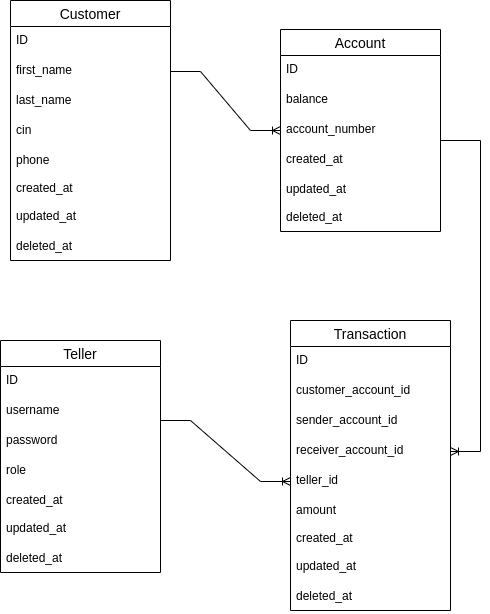

The diagram above was exported from draw.io. Its source (the exported page's mxGraphModel, read from the mxfile embedded in the PNG):
<mxGraphModel dx="1426" dy="616" grid="1" gridSize="10" guides="1" tooltips="1" connect="1" arrows="1" fold="1" page="1" pageScale="1" pageWidth="850" pageHeight="1100" math="0" shadow="0">
  <root>
    <mxCell id="0" />
    <mxCell id="1" parent="0" />
    <mxCell id="ym0wjfz21aIBzYbXAG4x-34" value="Account" style="swimlane;fontStyle=0;childLayout=stackLayout;horizontal=1;startSize=26;horizontalStack=0;resizeParent=1;resizeParentMax=0;resizeLast=0;collapsible=1;marginBottom=0;align=center;fontSize=14;" vertex="1" parent="1">
      <mxGeometry x="370" y="139" width="160" height="202" as="geometry" />
    </mxCell>
    <mxCell id="ym0wjfz21aIBzYbXAG4x-35" value="ID" style="text;strokeColor=none;fillColor=none;spacingLeft=4;spacingRight=4;overflow=hidden;rotatable=0;points=[[0,0.5],[1,0.5]];portConstraint=eastwest;fontSize=12;" vertex="1" parent="ym0wjfz21aIBzYbXAG4x-34">
      <mxGeometry y="26" width="160" height="30" as="geometry" />
    </mxCell>
    <mxCell id="ym0wjfz21aIBzYbXAG4x-36" value="balance" style="text;strokeColor=none;fillColor=none;spacingLeft=4;spacingRight=4;overflow=hidden;rotatable=0;points=[[0,0.5],[1,0.5]];portConstraint=eastwest;fontSize=12;" vertex="1" parent="ym0wjfz21aIBzYbXAG4x-34">
      <mxGeometry y="56" width="160" height="30" as="geometry" />
    </mxCell>
    <mxCell id="ym0wjfz21aIBzYbXAG4x-38" value="account_number" style="text;strokeColor=none;fillColor=none;spacingLeft=4;spacingRight=4;overflow=hidden;rotatable=0;points=[[0,0.5],[1,0.5]];portConstraint=eastwest;fontSize=12;" vertex="1" parent="ym0wjfz21aIBzYbXAG4x-34">
      <mxGeometry y="86" width="160" height="30" as="geometry" />
    </mxCell>
    <mxCell id="ym0wjfz21aIBzYbXAG4x-39" value="created_at" style="text;strokeColor=none;fillColor=none;spacingLeft=4;spacingRight=4;overflow=hidden;rotatable=0;points=[[0,0.5],[1,0.5]];portConstraint=eastwest;fontSize=12;" vertex="1" parent="ym0wjfz21aIBzYbXAG4x-34">
      <mxGeometry y="116" width="160" height="30" as="geometry" />
    </mxCell>
    <mxCell id="ym0wjfz21aIBzYbXAG4x-37" value="updated_at" style="text;strokeColor=none;fillColor=none;spacingLeft=4;spacingRight=4;overflow=hidden;rotatable=0;points=[[0,0.5],[1,0.5]];portConstraint=eastwest;fontSize=12;" vertex="1" parent="ym0wjfz21aIBzYbXAG4x-34">
      <mxGeometry y="146" width="160" height="28" as="geometry" />
    </mxCell>
    <mxCell id="ym0wjfz21aIBzYbXAG4x-41" value="deleted_at" style="text;strokeColor=none;fillColor=none;spacingLeft=4;spacingRight=4;overflow=hidden;rotatable=0;points=[[0,0.5],[1,0.5]];portConstraint=eastwest;fontSize=12;" vertex="1" parent="ym0wjfz21aIBzYbXAG4x-34">
      <mxGeometry y="174" width="160" height="28" as="geometry" />
    </mxCell>
    <mxCell id="ym0wjfz21aIBzYbXAG4x-42" value="Customer" style="swimlane;fontStyle=0;childLayout=stackLayout;horizontal=1;startSize=26;horizontalStack=0;resizeParent=1;resizeParentMax=0;resizeLast=0;collapsible=1;marginBottom=0;align=center;fontSize=14;" vertex="1" parent="1">
      <mxGeometry x="100" y="110" width="160" height="260" as="geometry" />
    </mxCell>
    <mxCell id="ym0wjfz21aIBzYbXAG4x-43" value="ID" style="text;strokeColor=none;fillColor=none;spacingLeft=4;spacingRight=4;overflow=hidden;rotatable=0;points=[[0,0.5],[1,0.5]];portConstraint=eastwest;fontSize=12;" vertex="1" parent="ym0wjfz21aIBzYbXAG4x-42">
      <mxGeometry y="26" width="160" height="30" as="geometry" />
    </mxCell>
    <mxCell id="ym0wjfz21aIBzYbXAG4x-44" value="first_name" style="text;strokeColor=none;fillColor=none;spacingLeft=4;spacingRight=4;overflow=hidden;rotatable=0;points=[[0,0.5],[1,0.5]];portConstraint=eastwest;fontSize=12;" vertex="1" parent="ym0wjfz21aIBzYbXAG4x-42">
      <mxGeometry y="56" width="160" height="30" as="geometry" />
    </mxCell>
    <mxCell id="ym0wjfz21aIBzYbXAG4x-45" value="last_name" style="text;strokeColor=none;fillColor=none;spacingLeft=4;spacingRight=4;overflow=hidden;rotatable=0;points=[[0,0.5],[1,0.5]];portConstraint=eastwest;fontSize=12;" vertex="1" parent="ym0wjfz21aIBzYbXAG4x-42">
      <mxGeometry y="86" width="160" height="30" as="geometry" />
    </mxCell>
    <mxCell id="ym0wjfz21aIBzYbXAG4x-46" value="cin" style="text;strokeColor=none;fillColor=none;spacingLeft=4;spacingRight=4;overflow=hidden;rotatable=0;points=[[0,0.5],[1,0.5]];portConstraint=eastwest;fontSize=12;" vertex="1" parent="ym0wjfz21aIBzYbXAG4x-42">
      <mxGeometry y="116" width="160" height="30" as="geometry" />
    </mxCell>
    <mxCell id="ym0wjfz21aIBzYbXAG4x-47" value="phone" style="text;strokeColor=none;fillColor=none;spacingLeft=4;spacingRight=4;overflow=hidden;rotatable=0;points=[[0,0.5],[1,0.5]];portConstraint=eastwest;fontSize=12;" vertex="1" parent="ym0wjfz21aIBzYbXAG4x-42">
      <mxGeometry y="146" width="160" height="28" as="geometry" />
    </mxCell>
    <mxCell id="ym0wjfz21aIBzYbXAG4x-48" value="created_at" style="text;strokeColor=none;fillColor=none;spacingLeft=4;spacingRight=4;overflow=hidden;rotatable=0;points=[[0,0.5],[1,0.5]];portConstraint=eastwest;fontSize=12;" vertex="1" parent="ym0wjfz21aIBzYbXAG4x-42">
      <mxGeometry y="174" width="160" height="28" as="geometry" />
    </mxCell>
    <mxCell id="ym0wjfz21aIBzYbXAG4x-49" value="updated_at" style="text;strokeColor=none;fillColor=none;spacingLeft=4;spacingRight=4;overflow=hidden;rotatable=0;points=[[0,0.5],[1,0.5]];portConstraint=eastwest;fontSize=12;" vertex="1" parent="ym0wjfz21aIBzYbXAG4x-42">
      <mxGeometry y="202" width="160" height="30" as="geometry" />
    </mxCell>
    <mxCell id="ym0wjfz21aIBzYbXAG4x-50" value="deleted_at" style="text;strokeColor=none;fillColor=none;spacingLeft=4;spacingRight=4;overflow=hidden;rotatable=0;points=[[0,0.5],[1,0.5]];portConstraint=eastwest;fontSize=12;" vertex="1" parent="ym0wjfz21aIBzYbXAG4x-42">
      <mxGeometry y="232" width="160" height="28" as="geometry" />
    </mxCell>
    <mxCell id="ym0wjfz21aIBzYbXAG4x-51" value="Teller" style="swimlane;fontStyle=0;childLayout=stackLayout;horizontal=1;startSize=26;horizontalStack=0;resizeParent=1;resizeParentMax=0;resizeLast=0;collapsible=1;marginBottom=0;align=center;fontSize=14;" vertex="1" parent="1">
      <mxGeometry x="90" y="450" width="160" height="232" as="geometry" />
    </mxCell>
    <mxCell id="ym0wjfz21aIBzYbXAG4x-52" value="ID" style="text;strokeColor=none;fillColor=none;spacingLeft=4;spacingRight=4;overflow=hidden;rotatable=0;points=[[0,0.5],[1,0.5]];portConstraint=eastwest;fontSize=12;" vertex="1" parent="ym0wjfz21aIBzYbXAG4x-51">
      <mxGeometry y="26" width="160" height="30" as="geometry" />
    </mxCell>
    <mxCell id="ym0wjfz21aIBzYbXAG4x-53" value="username" style="text;strokeColor=none;fillColor=none;spacingLeft=4;spacingRight=4;overflow=hidden;rotatable=0;points=[[0,0.5],[1,0.5]];portConstraint=eastwest;fontSize=12;" vertex="1" parent="ym0wjfz21aIBzYbXAG4x-51">
      <mxGeometry y="56" width="160" height="30" as="geometry" />
    </mxCell>
    <mxCell id="ym0wjfz21aIBzYbXAG4x-54" value="password" style="text;strokeColor=none;fillColor=none;spacingLeft=4;spacingRight=4;overflow=hidden;rotatable=0;points=[[0,0.5],[1,0.5]];portConstraint=eastwest;fontSize=12;" vertex="1" parent="ym0wjfz21aIBzYbXAG4x-51">
      <mxGeometry y="86" width="160" height="30" as="geometry" />
    </mxCell>
    <mxCell id="ym0wjfz21aIBzYbXAG4x-55" value="role" style="text;strokeColor=none;fillColor=none;spacingLeft=4;spacingRight=4;overflow=hidden;rotatable=0;points=[[0,0.5],[1,0.5]];portConstraint=eastwest;fontSize=12;" vertex="1" parent="ym0wjfz21aIBzYbXAG4x-51">
      <mxGeometry y="116" width="160" height="30" as="geometry" />
    </mxCell>
    <mxCell id="ym0wjfz21aIBzYbXAG4x-57" value="created_at" style="text;strokeColor=none;fillColor=none;spacingLeft=4;spacingRight=4;overflow=hidden;rotatable=0;points=[[0,0.5],[1,0.5]];portConstraint=eastwest;fontSize=12;" vertex="1" parent="ym0wjfz21aIBzYbXAG4x-51">
      <mxGeometry y="146" width="160" height="28" as="geometry" />
    </mxCell>
    <mxCell id="ym0wjfz21aIBzYbXAG4x-58" value="updated_at" style="text;strokeColor=none;fillColor=none;spacingLeft=4;spacingRight=4;overflow=hidden;rotatable=0;points=[[0,0.5],[1,0.5]];portConstraint=eastwest;fontSize=12;" vertex="1" parent="ym0wjfz21aIBzYbXAG4x-51">
      <mxGeometry y="174" width="160" height="30" as="geometry" />
    </mxCell>
    <mxCell id="ym0wjfz21aIBzYbXAG4x-59" value="deleted_at" style="text;strokeColor=none;fillColor=none;spacingLeft=4;spacingRight=4;overflow=hidden;rotatable=0;points=[[0,0.5],[1,0.5]];portConstraint=eastwest;fontSize=12;" vertex="1" parent="ym0wjfz21aIBzYbXAG4x-51">
      <mxGeometry y="204" width="160" height="28" as="geometry" />
    </mxCell>
    <mxCell id="ym0wjfz21aIBzYbXAG4x-60" value="Transaction" style="swimlane;fontStyle=0;childLayout=stackLayout;horizontal=1;startSize=26;horizontalStack=0;resizeParent=1;resizeParentMax=0;resizeLast=0;collapsible=1;marginBottom=0;align=center;fontSize=14;" vertex="1" parent="1">
      <mxGeometry x="380" y="430" width="160" height="290" as="geometry" />
    </mxCell>
    <mxCell id="ym0wjfz21aIBzYbXAG4x-61" value="ID" style="text;strokeColor=none;fillColor=none;spacingLeft=4;spacingRight=4;overflow=hidden;rotatable=0;points=[[0,0.5],[1,0.5]];portConstraint=eastwest;fontSize=12;" vertex="1" parent="ym0wjfz21aIBzYbXAG4x-60">
      <mxGeometry y="26" width="160" height="30" as="geometry" />
    </mxCell>
    <mxCell id="ym0wjfz21aIBzYbXAG4x-69" value="customer_account_id" style="text;strokeColor=none;fillColor=none;spacingLeft=4;spacingRight=4;overflow=hidden;rotatable=0;points=[[0,0.5],[1,0.5]];portConstraint=eastwest;fontSize=12;" vertex="1" parent="ym0wjfz21aIBzYbXAG4x-60">
      <mxGeometry y="56" width="160" height="30" as="geometry" />
    </mxCell>
    <mxCell id="ym0wjfz21aIBzYbXAG4x-62" value="sender_account_id" style="text;strokeColor=none;fillColor=none;spacingLeft=4;spacingRight=4;overflow=hidden;rotatable=0;points=[[0,0.5],[1,0.5]];portConstraint=eastwest;fontSize=12;" vertex="1" parent="ym0wjfz21aIBzYbXAG4x-60">
      <mxGeometry y="86" width="160" height="30" as="geometry" />
    </mxCell>
    <mxCell id="ym0wjfz21aIBzYbXAG4x-63" value="receiver_account_id" style="text;strokeColor=none;fillColor=none;spacingLeft=4;spacingRight=4;overflow=hidden;rotatable=0;points=[[0,0.5],[1,0.5]];portConstraint=eastwest;fontSize=12;" vertex="1" parent="ym0wjfz21aIBzYbXAG4x-60">
      <mxGeometry y="116" width="160" height="30" as="geometry" />
    </mxCell>
    <mxCell id="ym0wjfz21aIBzYbXAG4x-64" value="teller_id" style="text;strokeColor=none;fillColor=none;spacingLeft=4;spacingRight=4;overflow=hidden;rotatable=0;points=[[0,0.5],[1,0.5]];portConstraint=eastwest;fontSize=12;" vertex="1" parent="ym0wjfz21aIBzYbXAG4x-60">
      <mxGeometry y="146" width="160" height="30" as="geometry" />
    </mxCell>
    <mxCell id="ym0wjfz21aIBzYbXAG4x-65" value="amount" style="text;strokeColor=none;fillColor=none;spacingLeft=4;spacingRight=4;overflow=hidden;rotatable=0;points=[[0,0.5],[1,0.5]];portConstraint=eastwest;fontSize=12;" vertex="1" parent="ym0wjfz21aIBzYbXAG4x-60">
      <mxGeometry y="176" width="160" height="28" as="geometry" />
    </mxCell>
    <mxCell id="ym0wjfz21aIBzYbXAG4x-66" value="created_at" style="text;strokeColor=none;fillColor=none;spacingLeft=4;spacingRight=4;overflow=hidden;rotatable=0;points=[[0,0.5],[1,0.5]];portConstraint=eastwest;fontSize=12;" vertex="1" parent="ym0wjfz21aIBzYbXAG4x-60">
      <mxGeometry y="204" width="160" height="28" as="geometry" />
    </mxCell>
    <mxCell id="ym0wjfz21aIBzYbXAG4x-67" value="updated_at" style="text;strokeColor=none;fillColor=none;spacingLeft=4;spacingRight=4;overflow=hidden;rotatable=0;points=[[0,0.5],[1,0.5]];portConstraint=eastwest;fontSize=12;" vertex="1" parent="ym0wjfz21aIBzYbXAG4x-60">
      <mxGeometry y="232" width="160" height="30" as="geometry" />
    </mxCell>
    <mxCell id="ym0wjfz21aIBzYbXAG4x-68" value="deleted_at" style="text;strokeColor=none;fillColor=none;spacingLeft=4;spacingRight=4;overflow=hidden;rotatable=0;points=[[0,0.5],[1,0.5]];portConstraint=eastwest;fontSize=12;" vertex="1" parent="ym0wjfz21aIBzYbXAG4x-60">
      <mxGeometry y="262" width="160" height="28" as="geometry" />
    </mxCell>
    <mxCell id="ym0wjfz21aIBzYbXAG4x-70" value="" style="edgeStyle=entityRelationEdgeStyle;fontSize=12;html=1;endArrow=ERoneToMany;rounded=0;exitX=1;exitY=0.5;exitDx=0;exitDy=0;entryX=0;entryY=0.5;entryDx=0;entryDy=0;" edge="1" parent="1" source="ym0wjfz21aIBzYbXAG4x-44" target="ym0wjfz21aIBzYbXAG4x-38">
      <mxGeometry width="100" height="100" relative="1" as="geometry">
        <mxPoint x="270" y="470" as="sourcePoint" />
        <mxPoint x="370" y="370" as="targetPoint" />
      </mxGeometry>
    </mxCell>
    <mxCell id="ym0wjfz21aIBzYbXAG4x-71" value="" style="edgeStyle=entityRelationEdgeStyle;fontSize=12;html=1;endArrow=ERoneToMany;rounded=0;exitX=1;exitY=0.5;exitDx=0;exitDy=0;" edge="1" parent="1" target="ym0wjfz21aIBzYbXAG4x-63">
      <mxGeometry width="100" height="100" relative="1" as="geometry">
        <mxPoint x="529.9999999999998" y="250" as="sourcePoint" />
        <mxPoint x="670" y="530" as="targetPoint" />
      </mxGeometry>
    </mxCell>
    <mxCell id="ym0wjfz21aIBzYbXAG4x-72" value="" style="edgeStyle=entityRelationEdgeStyle;fontSize=12;html=1;endArrow=ERoneToMany;rounded=0;exitX=1;exitY=0.5;exitDx=0;exitDy=0;entryX=0;entryY=0.5;entryDx=0;entryDy=0;" edge="1" parent="1" target="ym0wjfz21aIBzYbXAG4x-64">
      <mxGeometry width="100" height="100" relative="1" as="geometry">
        <mxPoint x="249.99999999999977" y="530" as="sourcePoint" />
        <mxPoint x="360.0000000000002" y="589" as="targetPoint" />
      </mxGeometry>
    </mxCell>
  </root>
</mxGraphModel>